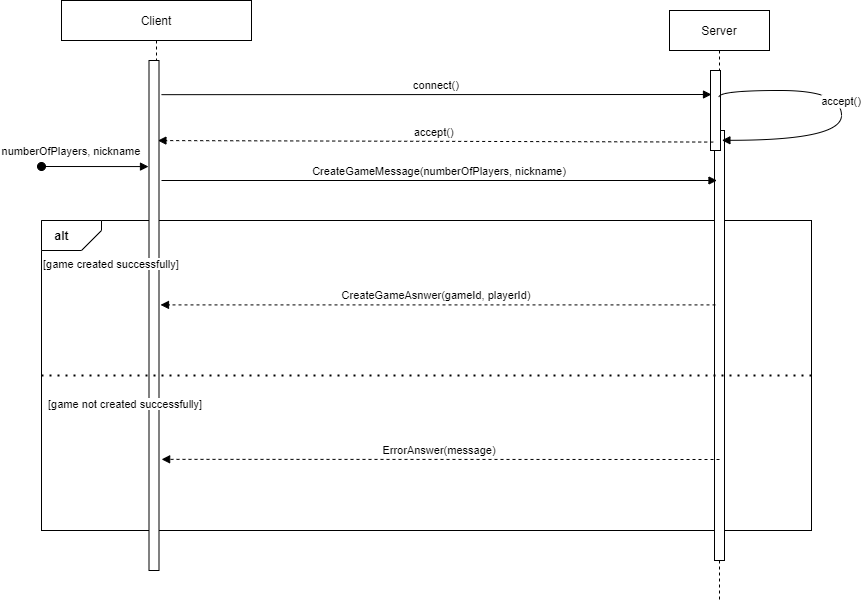

The diagram above was exported from draw.io. Its source (the exported page's mxGraphModel, read from the mxfile embedded in the PNG):
<mxGraphModel dx="1516" dy="564" grid="1" gridSize="10" guides="1" tooltips="1" connect="1" arrows="1" fold="1" page="1" pageScale="1" pageWidth="827" pageHeight="1169" background="#ffffff" math="0" shadow="0">
  <root>
    <mxCell id="0" />
    <mxCell id="1" parent="0" />
    <mxCell id="18" value="" style="rounded=0;whiteSpace=wrap;html=1;" parent="1" vertex="1">
      <mxGeometry x="40" y="270" width="770" height="310" as="geometry" />
    </mxCell>
    <mxCell id="19" value="Client" style="shape=umlLifeline;perimeter=lifelinePerimeter;container=1;collapsible=0;recursiveResize=0;rounded=0;shadow=0;strokeWidth=1;" parent="1" vertex="1">
      <mxGeometry x="60" y="50" width="190" height="570" as="geometry" />
    </mxCell>
    <mxCell id="20" value="" style="points=[];perimeter=orthogonalPerimeter;rounded=0;shadow=0;strokeWidth=1;" parent="19" vertex="1">
      <mxGeometry x="87.5" y="60" width="10" height="510" as="geometry" />
    </mxCell>
    <mxCell id="22" value="&lt;span style=&quot;font-family: &amp;#34;helvetica&amp;#34; ; font-size: 11px ; text-align: center ; background-color: rgb(255 , 255 , 255)&quot;&gt;[game created successfully&lt;/span&gt;&lt;span style=&quot;font-family: &amp;#34;helvetica&amp;#34; ; font-size: 11px ; text-align: center ; background-color: rgb(255 , 255 , 255)&quot;&gt;]&lt;/span&gt;" style="text;whiteSpace=wrap;html=1;" parent="19" vertex="1">
      <mxGeometry x="-20" y="250" width="300" height="30" as="geometry" />
    </mxCell>
    <mxCell id="23" value="Server" style="shape=umlLifeline;perimeter=lifelinePerimeter;container=1;collapsible=0;recursiveResize=0;rounded=0;shadow=0;strokeWidth=1;" parent="1" vertex="1">
      <mxGeometry x="668" y="60" width="100" height="590" as="geometry" />
    </mxCell>
    <mxCell id="24" value="" style="points=[];perimeter=orthogonalPerimeter;rounded=0;shadow=0;strokeWidth=1;" parent="23" vertex="1">
      <mxGeometry x="45" y="120" width="10" height="430" as="geometry" />
    </mxCell>
    <mxCell id="35" value="" style="points=[];perimeter=orthogonalPerimeter;rounded=0;shadow=0;strokeWidth=1;" parent="23" vertex="1">
      <mxGeometry x="41" y="60" width="10" height="80" as="geometry" />
    </mxCell>
    <mxCell id="36" value="accept()" style="verticalAlign=bottom;endArrow=block;shadow=0;strokeWidth=1;exitX=0.85;exitY=0.333;exitDx=0;exitDy=0;exitPerimeter=0;edgeStyle=orthogonalEdgeStyle;entryX=0.524;entryY=0.22;entryDx=0;entryDy=0;entryPerimeter=0;curved=1;" parent="23" source="35" target="23" edge="1">
      <mxGeometry relative="1" as="geometry">
        <mxPoint x="52" y="94.16999999999996" as="sourcePoint" />
        <mxPoint as="offset" />
        <mxPoint x="202" y="120" as="targetPoint" />
        <Array as="points">
          <mxPoint x="172" y="80" />
          <mxPoint x="172" y="130" />
        </Array>
      </mxGeometry>
    </mxCell>
    <mxCell id="25" value="CreateGameMessage(numberOfPlayers, nickname)" style="verticalAlign=bottom;endArrow=block;entryX=0;entryY=0;shadow=0;strokeWidth=1;" parent="1" edge="1">
      <mxGeometry relative="1" as="geometry">
        <mxPoint x="160" y="230.00000000000387" as="sourcePoint" />
        <mxPoint as="offset" />
        <mxPoint x="715.4999999999998" y="230.00000000000387" as="targetPoint" />
      </mxGeometry>
    </mxCell>
    <mxCell id="26" value="" style="endArrow=none;dashed=1;html=1;dashPattern=1 3;strokeWidth=2;exitX=0;exitY=0.5;exitDx=0;exitDy=0;entryX=1;entryY=0.5;entryDx=0;entryDy=0;" parent="1" source="18" target="18" edge="1">
      <mxGeometry width="50" height="50" relative="1" as="geometry">
        <mxPoint x="310" y="290" as="sourcePoint" />
        <mxPoint x="360" y="240" as="targetPoint" />
      </mxGeometry>
    </mxCell>
    <mxCell id="27" value="" style="shape=card;whiteSpace=wrap;html=1;rotation=-180;size=20;" parent="1" vertex="1">
      <mxGeometry x="40" y="270" width="60" height="30" as="geometry" />
    </mxCell>
    <mxCell id="28" value="&lt;b&gt;alt&lt;/b&gt;" style="text;html=1;align=center;verticalAlign=middle;resizable=0;points=[];autosize=1;" parent="1" vertex="1">
      <mxGeometry x="45" y="275" width="30" height="20" as="geometry" />
    </mxCell>
    <mxCell id="29" value="CreateGameAsnwer(gameId, playerId)" style="verticalAlign=bottom;endArrow=block;shadow=0;strokeWidth=1;dashed=1;" parent="1" edge="1">
      <mxGeometry x="0.005" relative="1" as="geometry">
        <mxPoint x="713.9999999999998" y="354.40999999999985" as="sourcePoint" />
        <mxPoint as="offset" />
        <mxPoint x="159" y="354.40999999999985" as="targetPoint" />
      </mxGeometry>
    </mxCell>
    <mxCell id="30" value="ErrorAnswer(message)" style="verticalAlign=bottom;endArrow=block;shadow=0;strokeWidth=1;dashed=1;entryX=0.527;entryY=0.805;entryDx=0;entryDy=0;entryPerimeter=0;" parent="1" target="19" edge="1">
      <mxGeometry x="0.005" relative="1" as="geometry">
        <mxPoint x="718" y="509" as="sourcePoint" />
        <mxPoint as="offset" />
        <mxPoint x="160" y="350" as="targetPoint" />
      </mxGeometry>
    </mxCell>
    <mxCell id="31" value="connect()" style="verticalAlign=bottom;endArrow=block;shadow=0;strokeWidth=1;exitX=1.25;exitY=0.067;exitDx=0;exitDy=0;exitPerimeter=0;" parent="1" source="20" edge="1">
      <mxGeometry relative="1" as="geometry">
        <mxPoint x="168.5" y="130.00000000000387" as="sourcePoint" />
        <mxPoint as="offset" />
        <mxPoint x="710" y="144" as="targetPoint" />
      </mxGeometry>
    </mxCell>
    <mxCell id="32" value="accept()" style="verticalAlign=bottom;endArrow=block;shadow=0;strokeWidth=1;dashed=1;exitX=0.437;exitY=0.223;exitDx=0;exitDy=0;exitPerimeter=0;entryX=0.891;entryY=0.157;entryDx=0;entryDy=0;entryPerimeter=0;" parent="1" source="23" target="20" edge="1">
      <mxGeometry x="0.005" relative="1" as="geometry">
        <mxPoint x="714.9999999999998" y="150" as="sourcePoint" />
        <mxPoint as="offset" />
        <mxPoint x="160" y="150" as="targetPoint" />
      </mxGeometry>
    </mxCell>
    <mxCell id="33" value="&lt;span style=&quot;font-family: &amp;#34;helvetica&amp;#34; ; font-size: 11px ; text-align: center ; background-color: rgb(255 , 255 , 255)&quot;&gt;[game not created successfully&lt;/span&gt;&lt;span style=&quot;font-family: &amp;#34;helvetica&amp;#34; ; font-size: 11px ; text-align: center ; background-color: rgb(255 , 255 , 255)&quot;&gt;]&lt;/span&gt;" style="text;whiteSpace=wrap;html=1;" parent="1" vertex="1">
      <mxGeometry x="45" y="440" width="300" height="30" as="geometry" />
    </mxCell>
    <mxCell id="34" value="numberOfPlayers, nickname" style="verticalAlign=bottom;startArrow=oval;endArrow=block;startSize=8;shadow=0;strokeWidth=1;entryX=-0.05;entryY=0.208;entryDx=0;entryDy=0;entryPerimeter=0;" parent="1" edge="1">
      <mxGeometry x="-0.4393" y="6" relative="1" as="geometry">
        <mxPoint x="40" y="216" as="sourcePoint" />
        <mxPoint x="147" y="216.08000000000004" as="targetPoint" />
        <mxPoint as="offset" />
      </mxGeometry>
    </mxCell>
  </root>
</mxGraphModel>